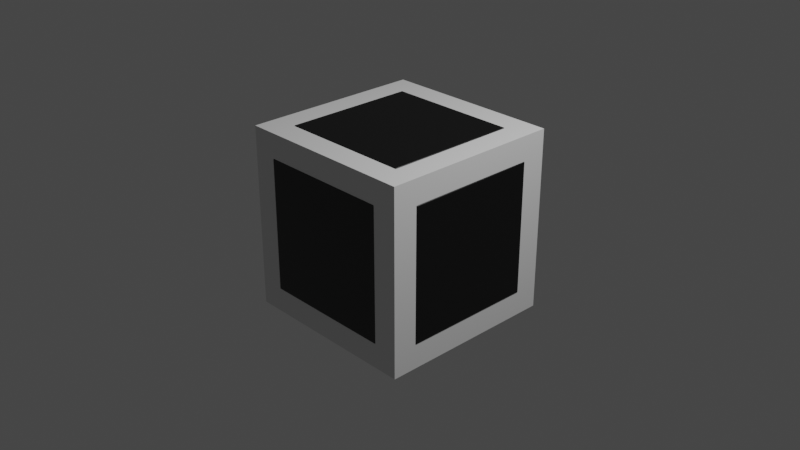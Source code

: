# Source: construction_block.blend  (saved by Blender 2.91.10; exported with 4.5.12 LTS)
import bpy
from mathutils import Matrix  # noqa: F401  (used for matrix-valued properties, if any)

bpy.ops.wm.read_factory_settings(use_empty=True)
scene = bpy.context.scene
scene.name = 'Scene'

# ---- collections
col_collection = bpy.data.collections.new('Collection'); scene.collection.children.link(col_collection)

# ---- materials (node trees are filled in below, after node groups)
mat_material = bpy.data.materials.new('Material')
mat_material.alpha_threshold = 0.0
mat_material.use_transparent_shadow = False
mat_material.line_color = (0.0, 0.0, 0.0, 1.0)

# ---- material node trees
mat_material.use_nodes = True; mat_material.node_tree.nodes.clear()
_N = mat_material.node_tree.nodes; _L = mat_material.node_tree.links
n0 = _N.new('ShaderNodeOutputMaterial'); n0.name = 'Material Output'; n0.location = (300, 300)
n1 = _N.new('ShaderNodeBsdfPrincipled'); n1.name = 'Principled BSDF'; n1.location = (10, 300)
n1.distribution = 'GGX'
n1.subsurface_method = 'BURLEY'
n1.inputs[0].default_value = (0.06043, 0.06043, 0.06043, 1.0)
n1.inputs[1].default_value = 1.0
n1.inputs[2].default_value = 0.4
n1.inputs[3].default_value = 1.45
n1.inputs[27].default_value = (0.0, 0.0, 0.0, 1.0)
n1.inputs[28].default_value = 1.0
_L.new(n1.outputs[0], n0.inputs[0])
n0.is_active_output = True

# ---- world
world_world = bpy.data.worlds.new('World'); scene.world = world_world
world_world.use_nodes = True; world_world.node_tree.nodes.clear()
_N = world_world.node_tree.nodes; _L = world_world.node_tree.links
n0 = _N.new('ShaderNodeOutputWorld'); n0.name = 'World Output'; n0.location = (300, 300)
n1 = _N.new('ShaderNodeBackground'); n1.name = 'Background'; n1.location = (10, 300)
n1.inputs[0].default_value = (0.05088, 0.05088, 0.05088, 1.0)
_L.new(n1.outputs[0], n0.inputs[0])
n0.is_active_output = True
world_world.color = (0.05088, 0.05088, 0.05088)
world_world.use_sun_shadow = False
world_world.sun_shadow_jitter_overblur = 0.0

# ---- cameras
cam_camera = bpy.data.cameras.new('Camera')
cam_camera.clip_end = 100.0
cam_camera.ortho_scale = 7.314

# ---- lights
light_light = bpy.data.lights.new('Light', 'POINT')
light_light.transmission_factor = 0.0
light_light.energy = 1000.0
light_light.shadow_soft_size = 0.1
light_light.shadow_maximum_resolution = 0.006
light_light.use_absolute_resolution = True

# ---- meshes
me_cube = bpy.data.meshes.new('Cube')
me_cube.from_pydata([(-1.0, -1.0, -1.0), (-1.0, -1.0, 1.0), (-1.0, 1.0, -1.0), (-1.0, 1.0, 1.0), (1.0, -1.0, -1.0), (1.0, -1.0, 1.0), (1.0, 1.0, -1.0), (1.0, 1.0, 1.0)], [], [(0, 1, 3, 2), (2, 3, 7, 6), (6, 7, 5, 4), (4, 5, 1, 0), (2, 6, 4, 0), (7, 3, 1, 5)])
_uv = me_cube.uv_layers.new(name='UVMap')
_uv.uv.foreach_set('vector', [0.375, 0.0, 0.625, 0.0, 0.625, 0.25, 0.375, 0.25, 0.375, 0.25, 0.625, 0.25, 0.625, 0.5, 0.375, 0.5, 0.375, 0.5, 0.625, 0.5, 0.625, 0.75, 0.375, 0.75, 0.375, 0.75, 0.625, 0.75, 0.625, 1.0, 0.375, 1.0, 0.125, 0.5, 0.375, 0.5, 0.375, 0.75, 0.125, 0.75, 0.625, 0.5, 0.875, 0.5, 0.875, 0.75, 0.625, 0.75])
me_cube.use_remesh_fix_poles = True
me_cube.use_remesh_preserve_attributes = False
me_cube.use_mirror_vertex_groups = False
me_cube.update()
me_cube_001 = bpy.data.meshes.new('Cube.001')
me_cube_001.from_pydata([(-0.7195, -0.7195, -1.0), (-0.7195, -1.0, -0.7195), (-1.0, -0.7195, -0.7195), (-0.7195, -1.0, 0.7195), (-0.7195, -0.7195, 1.0), (-1.0, -0.7195, 0.7195), (-0.7195, 0.7195, -1.0), (-1.0, 0.7195, -0.7195), (-0.7195, 1.0, -0.7195), (-0.7195, 0.7195, 1.0), (-0.7195, 1.0, 0.7195), (-1.0, 0.7195, 0.7195), (0.7195, -0.7195, -1.0), (1.0, -0.7195, -0.7195), (0.7195, -1.0, -0.7195), (0.7195, -0.7195, 1.0), (0.7195, -1.0, 0.7195), (1.0, -0.7195, 0.7195), (0.7195, 0.7195, -1.0), (0.7195, 1.0, -0.7195), (1.0, 0.7195, -0.7195), (0.7195, 0.7195, 1.0), (1.0, 0.7195, 0.7195), (0.7195, 1.0, 0.7195)], [], [(14, 16, 3, 1), (20, 22, 17, 13), (21, 9, 4, 15), (2, 5, 11, 7), (8, 10, 23, 19), (0, 1, 2), (3, 4, 5), (6, 7, 8), (9, 10, 11), (12, 13, 14), (15, 16, 17), (18, 19, 20), (21, 22, 23), (6, 0, 2, 7), (1, 3, 5, 2), (4, 9, 11, 5), (10, 8, 7, 11), (18, 6, 8, 19), (9, 21, 23, 10), (22, 20, 19, 23), (12, 18, 20, 13), (21, 15, 17, 22), (16, 14, 13, 17), (0, 12, 14, 1), (15, 4, 3, 16), (6, 18, 12, 0)])
_uv = me_cube_001.uv_layers.new(name='UVMap')
_uv.uv.foreach_set('vector', [0.4101, 0.7851, 0.5899, 0.7851, 0.5899, 0.9649, 0.4101, 0.9649, 0.4101, 0.5351, 0.5899, 0.5351, 0.5899, 0.7149, 0.4101, 0.7149, 0.6601, 0.5351, 0.8399, 0.5351, 0.8399, 0.7149, 0.6601, 0.7149, 0.4101, 0.03506, 0.5899, 0.03506, 0.5899, 0.2149, 0.4101, 0.2149, 0.4101, 0.2851, 0.5899, 0.2851, 0.5899, 0.4649, 0.4101, 0.4649, 0.1601, 0.7149, 0.1601, 0.75, 0.125, 0.7149, 0.5899, 0.9649, 0.625, 0.9649, 0.5899, 1.0, 0.1601, 0.5351, 0.125, 0.5351, 0.1601, 0.5, 0.625, 0.2851, 0.625, 0.2851, 0.5899, 0.25, 0.3399, 0.7149, 0.375, 0.7149, 0.3399, 0.75, 0.625, 0.7851, 0.625, 0.7851, 0.5899, 0.75, 0.3399, 0.5351, 0.3399, 0.5, 0.375, 0.5351, 0.625, 0.5351, 0.625, 0.5351, 0.5899, 0.5, 0.1601, 0.5351, 0.1601, 0.7149, 0.125, 0.7149, 0.125, 0.5351, 0.4101, 0.0, 0.5899, 0.0, 0.5899, 0.03506, 0.4101, 0.03506, 0.625, 0.03506, 0.625, 0.2149, 0.5899, 0.2149, 0.5899, 0.03506, 0.5899, 0.2851, 0.4101, 0.2851, 0.4101, 0.2149, 0.5899, 0.2149, 0.3399, 0.5351, 0.1601, 0.5351, 0.1601, 0.5, 0.3399, 0.5, 0.625, 0.2851, 0.625, 0.4649, 0.5899, 0.4649, 0.5899, 0.2851, 0.5899, 0.5351, 0.4101, 0.5351, 0.4101, 0.4649, 0.5899, 0.4649, 0.3399, 0.7149, 0.3399, 0.5351, 0.4101, 0.5351, 0.4101, 0.7149, 0.6601, 0.5351, 0.6601, 0.7149, 0.5899, 0.7149, 0.5899, 0.5351, 0.5899, 0.7851, 0.4101, 0.7851, 0.4101, 0.7149, 0.5899, 0.7149, 0.1601, 0.7149, 0.3399, 0.7149, 0.3399, 0.75, 0.1601, 0.75, 0.625, 0.7851, 0.625, 0.9649, 0.5899, 0.9649, 0.5899, 0.7851, 0.1601, 0.5351, 0.3399, 0.5351, 0.3399, 0.7149, 0.1601, 0.7149])
me_cube_001.materials.append(mat_material)
me_cube_001.use_remesh_fix_poles = True
me_cube_001.use_remesh_preserve_attributes = False
me_cube_001.use_mirror_vertex_groups = False
me_cube_001.update()

# ---- objects
ob_light = bpy.data.objects.new('Light', light_light)
ob_camera = bpy.data.objects.new('Camera', cam_camera)
ob_cube = bpy.data.objects.new('Cube', me_cube)
ob_cube_001 = bpy.data.objects.new('Cube.001', me_cube_001)

# ---- transforms, parenting, visibility, modifiers, constraints
ob_light.location = (4.076, 1.005, 5.904)
ob_light.rotation_euler = (0.6503, 0.05522, 1.866)
ob_light.lock_rotations_4d = False
ob_light.empty_display_type = 'ARROWS'
ob_light.color = (0.0, 0.0, 0.0, 0.0)
ob_light.lineart.crease_threshold = 0.0
ob_camera.location = (7.359, -6.926, 4.958)
ob_camera.rotation_euler = (1.109, 0.0, 0.8149)
ob_camera.lock_rotations_4d = False
ob_camera.empty_display_type = 'ARROWS'
ob_camera.color = (0.0, 0.0, 0.0, 0.0)
ob_camera.display_type = 'WIRE'
ob_camera.lineart.crease_threshold = 0.0
ob_cube.location = (0.0, 0.0, 0.0)
ob_cube.scale = (0.994, 0.994, 0.994)
ob_cube.lineart.crease_threshold = 0.0
ob_cube_001.location = (0.0, 0.0, 0.0)
ob_cube_001.lineart.crease_threshold = 0.0

# ---- collection membership
col_collection.objects.link(ob_light)
col_collection.objects.link(ob_camera)
col_collection.objects.link(ob_cube)
col_collection.objects.link(ob_cube_001)

# ---- scene / render settings (as saved in the file)
scene.camera = ob_camera
scene.frame_start = 1; scene.frame_end = 250; scene.frame_set(1)
scene.render.engine = 'BLENDER_EEVEE_NEXT'
scene.cycles.use_denoising = False
scene.cycles.samples = 128
scene.cycles.sampling_pattern = 'TABULATED_SOBOL'
scene.cycles.use_adaptive_sampling = False
scene.cycles.use_light_tree = False
scene.view_settings.view_transform = 'Filmic'
bpy.context.view_layer.update()
